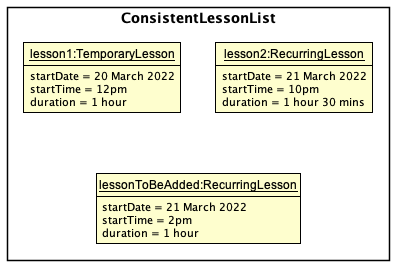

The diagram above was rendered by PlantUML. Its source (embedded in the PNG):
@startuml
!include style.puml
skinparam ClassFontColor #000000
skinparam ClassBorderColor #000000

hide method

skinparam class {
    BackgroundColor<<Hidden>> #FFFFFF
    BorderColor<<Hidden>> #FFFFFF
    FontColor<<Hidden>> #FFFFFF
}

package ConsistentLessonList <<Rectangle>> {
    class Lesson2 as "__lesson2:RecurringLesson__" {
       startDate = 21 March 2022
       startTime = 10pm
       duration = 1 hour 30 mins
    }

    class Lesson1 as "__lesson1:TemporaryLesson__" {
        startDate = 20 March 2022
        startTime = 12pm
        duration = 1 hour
    }

    class Lesson3 as "__lessonToBeAdded:RecurringLesson__" {
       startDate = 21 March 2022
       startTime = 2pm
       duration = 1 hour
    }
}

Lesson3 -[hidden]up-> Lesson1
Lesson3 -[hidden]up-> Lesson2

@enduml